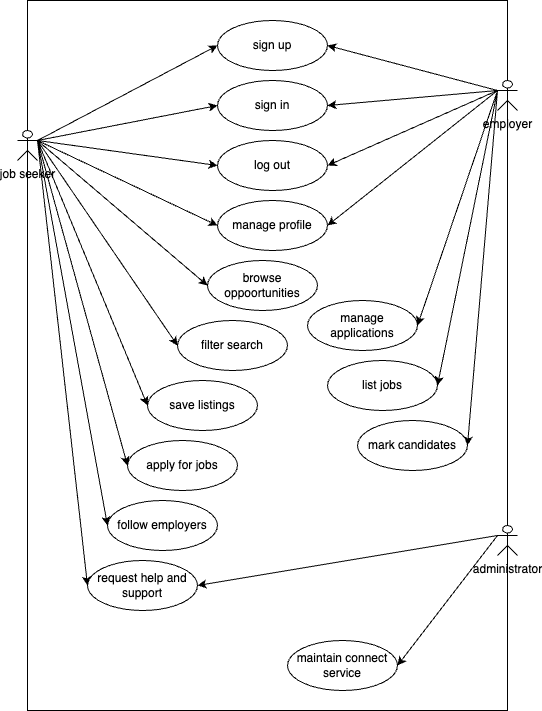

The diagram above was exported from draw.io. Its source (the exported page's mxGraphModel, read from the mxfile embedded in the PNG):
<mxGraphModel dx="1122" dy="724" grid="1" gridSize="10" guides="1" tooltips="1" connect="1" arrows="1" fold="1" page="1" pageScale="1" pageWidth="827" pageHeight="1169" math="0" shadow="0">
  <root>
    <mxCell id="0" />
    <mxCell id="1" parent="0" />
    <mxCell id="iOeNDrVxPZo-YexRlW1L-1" value="" style="rounded=0;whiteSpace=wrap;html=1;" vertex="1" parent="1">
      <mxGeometry x="190" y="30" width="480" height="710" as="geometry" />
    </mxCell>
    <mxCell id="iOeNDrVxPZo-YexRlW1L-2" value="job seeker" style="shape=umlActor;verticalLabelPosition=bottom;verticalAlign=top;html=1;outlineConnect=0;" vertex="1" parent="1">
      <mxGeometry x="180" y="160" width="20" height="30" as="geometry" />
    </mxCell>
    <mxCell id="iOeNDrVxPZo-YexRlW1L-4" value="employer" style="shape=umlActor;verticalLabelPosition=bottom;verticalAlign=top;html=1;outlineConnect=0;" vertex="1" parent="1">
      <mxGeometry x="660" y="110" width="20" height="30" as="geometry" />
    </mxCell>
    <mxCell id="iOeNDrVxPZo-YexRlW1L-5" value="administrator" style="shape=umlActor;verticalLabelPosition=bottom;verticalAlign=top;html=1;outlineConnect=0;" vertex="1" parent="1">
      <mxGeometry x="660" y="555" width="20" height="30" as="geometry" />
    </mxCell>
    <mxCell id="iOeNDrVxPZo-YexRlW1L-6" value="sign up" style="ellipse;whiteSpace=wrap;html=1;" vertex="1" parent="1">
      <mxGeometry x="380" y="50" width="110" height="50" as="geometry" />
    </mxCell>
    <mxCell id="iOeNDrVxPZo-YexRlW1L-7" value="sign in" style="ellipse;whiteSpace=wrap;html=1;" vertex="1" parent="1">
      <mxGeometry x="380" y="110" width="110" height="50" as="geometry" />
    </mxCell>
    <mxCell id="iOeNDrVxPZo-YexRlW1L-8" value="browse oppoortunities" style="ellipse;whiteSpace=wrap;html=1;" vertex="1" parent="1">
      <mxGeometry x="370" y="290" width="110" height="50" as="geometry" />
    </mxCell>
    <mxCell id="iOeNDrVxPZo-YexRlW1L-9" value="filter search" style="ellipse;whiteSpace=wrap;html=1;" vertex="1" parent="1">
      <mxGeometry x="340" y="350" width="110" height="50" as="geometry" />
    </mxCell>
    <mxCell id="iOeNDrVxPZo-YexRlW1L-10" value="manage profile" style="ellipse;whiteSpace=wrap;html=1;" vertex="1" parent="1">
      <mxGeometry x="380" y="230" width="110" height="50" as="geometry" />
    </mxCell>
    <mxCell id="iOeNDrVxPZo-YexRlW1L-11" value="save listings" style="ellipse;whiteSpace=wrap;html=1;" vertex="1" parent="1">
      <mxGeometry x="310" y="410" width="110" height="50" as="geometry" />
    </mxCell>
    <mxCell id="iOeNDrVxPZo-YexRlW1L-12" value="mark candidates" style="ellipse;whiteSpace=wrap;html=1;" vertex="1" parent="1">
      <mxGeometry x="520" y="450" width="110" height="50" as="geometry" />
    </mxCell>
    <mxCell id="iOeNDrVxPZo-YexRlW1L-13" value="apply for jobs" style="ellipse;whiteSpace=wrap;html=1;" vertex="1" parent="1">
      <mxGeometry x="290" y="470" width="110" height="50" as="geometry" />
    </mxCell>
    <mxCell id="iOeNDrVxPZo-YexRlW1L-14" value="list jobs" style="ellipse;whiteSpace=wrap;html=1;" vertex="1" parent="1">
      <mxGeometry x="490" y="390" width="110" height="50" as="geometry" />
    </mxCell>
    <mxCell id="iOeNDrVxPZo-YexRlW1L-15" value="manage applications" style="ellipse;whiteSpace=wrap;html=1;" vertex="1" parent="1">
      <mxGeometry x="470" y="330" width="110" height="50" as="geometry" />
    </mxCell>
    <mxCell id="iOeNDrVxPZo-YexRlW1L-16" value="follow employers" style="ellipse;whiteSpace=wrap;html=1;" vertex="1" parent="1">
      <mxGeometry x="270" y="530" width="110" height="50" as="geometry" />
    </mxCell>
    <mxCell id="iOeNDrVxPZo-YexRlW1L-17" value="request help and support" style="ellipse;whiteSpace=wrap;html=1;" vertex="1" parent="1">
      <mxGeometry x="250" y="590" width="110" height="50" as="geometry" />
    </mxCell>
    <mxCell id="iOeNDrVxPZo-YexRlW1L-18" value="maintain connect service" style="ellipse;whiteSpace=wrap;html=1;" vertex="1" parent="1">
      <mxGeometry x="450" y="670" width="110" height="50" as="geometry" />
    </mxCell>
    <mxCell id="iOeNDrVxPZo-YexRlW1L-24" value="log out" style="ellipse;whiteSpace=wrap;html=1;" vertex="1" parent="1">
      <mxGeometry x="380" y="170" width="110" height="50" as="geometry" />
    </mxCell>
    <mxCell id="iOeNDrVxPZo-YexRlW1L-27" value="" style="endArrow=classic;html=1;rounded=0;exitX=1;exitY=0.3333333333333333;exitDx=0;exitDy=0;exitPerimeter=0;entryX=0;entryY=0.5;entryDx=0;entryDy=0;" edge="1" parent="1" source="iOeNDrVxPZo-YexRlW1L-2" target="iOeNDrVxPZo-YexRlW1L-6">
      <mxGeometry width="50" height="50" relative="1" as="geometry">
        <mxPoint x="390" y="310" as="sourcePoint" />
        <mxPoint x="440" y="260" as="targetPoint" />
      </mxGeometry>
    </mxCell>
    <mxCell id="iOeNDrVxPZo-YexRlW1L-28" value="" style="endArrow=classic;html=1;rounded=0;entryX=0;entryY=0.5;entryDx=0;entryDy=0;" edge="1" parent="1" target="iOeNDrVxPZo-YexRlW1L-7">
      <mxGeometry width="50" height="50" relative="1" as="geometry">
        <mxPoint x="200" y="170" as="sourcePoint" />
        <mxPoint x="390" y="85" as="targetPoint" />
      </mxGeometry>
    </mxCell>
    <mxCell id="iOeNDrVxPZo-YexRlW1L-29" value="" style="endArrow=classic;html=1;rounded=0;exitX=1;exitY=0.3333333333333333;exitDx=0;exitDy=0;exitPerimeter=0;entryX=0;entryY=0.5;entryDx=0;entryDy=0;" edge="1" parent="1" source="iOeNDrVxPZo-YexRlW1L-2" target="iOeNDrVxPZo-YexRlW1L-24">
      <mxGeometry width="50" height="50" relative="1" as="geometry">
        <mxPoint x="230" y="187.5" as="sourcePoint" />
        <mxPoint x="380" y="200" as="targetPoint" />
      </mxGeometry>
    </mxCell>
    <mxCell id="iOeNDrVxPZo-YexRlW1L-31" value="" style="endArrow=classic;html=1;rounded=0;entryX=0;entryY=0.5;entryDx=0;entryDy=0;exitX=1;exitY=0.3333333333333333;exitDx=0;exitDy=0;exitPerimeter=0;" edge="1" parent="1" source="iOeNDrVxPZo-YexRlW1L-2" target="iOeNDrVxPZo-YexRlW1L-10">
      <mxGeometry width="50" height="50" relative="1" as="geometry">
        <mxPoint x="390" y="310" as="sourcePoint" />
        <mxPoint x="440" y="260" as="targetPoint" />
      </mxGeometry>
    </mxCell>
    <mxCell id="iOeNDrVxPZo-YexRlW1L-32" value="" style="endArrow=classic;html=1;rounded=0;exitX=0;exitY=0.3333333333333333;exitDx=0;exitDy=0;exitPerimeter=0;entryX=1;entryY=0.5;entryDx=0;entryDy=0;" edge="1" parent="1" source="iOeNDrVxPZo-YexRlW1L-4" target="iOeNDrVxPZo-YexRlW1L-6">
      <mxGeometry width="50" height="50" relative="1" as="geometry">
        <mxPoint x="210" y="180" as="sourcePoint" />
        <mxPoint x="390" y="85" as="targetPoint" />
      </mxGeometry>
    </mxCell>
    <mxCell id="iOeNDrVxPZo-YexRlW1L-33" value="" style="endArrow=classic;html=1;rounded=0;exitX=0;exitY=0.3333333333333333;exitDx=0;exitDy=0;exitPerimeter=0;entryX=1;entryY=0.5;entryDx=0;entryDy=0;" edge="1" parent="1" source="iOeNDrVxPZo-YexRlW1L-4" target="iOeNDrVxPZo-YexRlW1L-7">
      <mxGeometry width="50" height="50" relative="1" as="geometry">
        <mxPoint x="670" y="130" as="sourcePoint" />
        <mxPoint x="500" y="85" as="targetPoint" />
      </mxGeometry>
    </mxCell>
    <mxCell id="iOeNDrVxPZo-YexRlW1L-34" value="" style="endArrow=classic;html=1;rounded=0;exitX=0;exitY=0.3333333333333333;exitDx=0;exitDy=0;exitPerimeter=0;entryX=1;entryY=0.5;entryDx=0;entryDy=0;" edge="1" parent="1" source="iOeNDrVxPZo-YexRlW1L-4" target="iOeNDrVxPZo-YexRlW1L-24">
      <mxGeometry width="50" height="50" relative="1" as="geometry">
        <mxPoint x="680" y="140" as="sourcePoint" />
        <mxPoint x="510" y="95" as="targetPoint" />
      </mxGeometry>
    </mxCell>
    <mxCell id="iOeNDrVxPZo-YexRlW1L-35" value="" style="endArrow=classic;html=1;rounded=0;exitX=0;exitY=0.3333333333333333;exitDx=0;exitDy=0;exitPerimeter=0;entryX=1;entryY=0.5;entryDx=0;entryDy=0;" edge="1" parent="1" source="iOeNDrVxPZo-YexRlW1L-4" target="iOeNDrVxPZo-YexRlW1L-10">
      <mxGeometry width="50" height="50" relative="1" as="geometry">
        <mxPoint x="690" y="150" as="sourcePoint" />
        <mxPoint x="520" y="105" as="targetPoint" />
      </mxGeometry>
    </mxCell>
    <mxCell id="iOeNDrVxPZo-YexRlW1L-36" value="" style="endArrow=classic;html=1;rounded=0;entryX=1;entryY=0.5;entryDx=0;entryDy=0;" edge="1" parent="1" target="iOeNDrVxPZo-YexRlW1L-15">
      <mxGeometry width="50" height="50" relative="1" as="geometry">
        <mxPoint x="660" y="120" as="sourcePoint" />
        <mxPoint x="530" y="115" as="targetPoint" />
      </mxGeometry>
    </mxCell>
    <mxCell id="iOeNDrVxPZo-YexRlW1L-37" value="" style="endArrow=classic;html=1;rounded=0;exitX=0;exitY=0.3333333333333333;exitDx=0;exitDy=0;exitPerimeter=0;entryX=1;entryY=0.5;entryDx=0;entryDy=0;" edge="1" parent="1" source="iOeNDrVxPZo-YexRlW1L-4" target="iOeNDrVxPZo-YexRlW1L-14">
      <mxGeometry width="50" height="50" relative="1" as="geometry">
        <mxPoint x="710" y="170" as="sourcePoint" />
        <mxPoint x="540" y="125" as="targetPoint" />
      </mxGeometry>
    </mxCell>
    <mxCell id="iOeNDrVxPZo-YexRlW1L-38" value="" style="endArrow=classic;html=1;rounded=0;exitX=0;exitY=0.3333333333333333;exitDx=0;exitDy=0;exitPerimeter=0;entryX=1;entryY=0.5;entryDx=0;entryDy=0;" edge="1" parent="1" source="iOeNDrVxPZo-YexRlW1L-4" target="iOeNDrVxPZo-YexRlW1L-12">
      <mxGeometry width="50" height="50" relative="1" as="geometry">
        <mxPoint x="720" y="180" as="sourcePoint" />
        <mxPoint x="550" y="135" as="targetPoint" />
      </mxGeometry>
    </mxCell>
    <mxCell id="iOeNDrVxPZo-YexRlW1L-39" value="" style="endArrow=classic;html=1;rounded=0;exitX=1;exitY=0.3333333333333333;exitDx=0;exitDy=0;exitPerimeter=0;entryX=0;entryY=0.5;entryDx=0;entryDy=0;" edge="1" parent="1" source="iOeNDrVxPZo-YexRlW1L-2" target="iOeNDrVxPZo-YexRlW1L-8">
      <mxGeometry width="50" height="50" relative="1" as="geometry">
        <mxPoint x="730" y="190" as="sourcePoint" />
        <mxPoint x="560" y="145" as="targetPoint" />
      </mxGeometry>
    </mxCell>
    <mxCell id="iOeNDrVxPZo-YexRlW1L-40" value="" style="endArrow=classic;html=1;rounded=0;exitX=1;exitY=0.3333333333333333;exitDx=0;exitDy=0;exitPerimeter=0;entryX=0;entryY=0.5;entryDx=0;entryDy=0;strokeColor=default;align=center;verticalAlign=middle;fontFamily=Helvetica;fontSize=11;fontColor=default;labelBackgroundColor=default;" edge="1" parent="1" source="iOeNDrVxPZo-YexRlW1L-2" target="iOeNDrVxPZo-YexRlW1L-9">
      <mxGeometry width="50" height="50" relative="1" as="geometry">
        <mxPoint x="740" y="200" as="sourcePoint" />
        <mxPoint x="570" y="155" as="targetPoint" />
      </mxGeometry>
    </mxCell>
    <mxCell id="iOeNDrVxPZo-YexRlW1L-41" value="" style="endArrow=classic;html=1;rounded=0;exitX=1;exitY=0.3333333333333333;exitDx=0;exitDy=0;exitPerimeter=0;entryX=0;entryY=0.5;entryDx=0;entryDy=0;strokeColor=default;align=center;verticalAlign=middle;fontFamily=Helvetica;fontSize=11;fontColor=default;labelBackgroundColor=default;" edge="1" parent="1" source="iOeNDrVxPZo-YexRlW1L-2" target="iOeNDrVxPZo-YexRlW1L-11">
      <mxGeometry width="50" height="50" relative="1" as="geometry">
        <mxPoint x="210" y="180" as="sourcePoint" />
        <mxPoint x="350" y="385" as="targetPoint" />
      </mxGeometry>
    </mxCell>
    <mxCell id="iOeNDrVxPZo-YexRlW1L-42" value="" style="endArrow=classic;html=1;rounded=0;exitX=1;exitY=0.3333333333333333;exitDx=0;exitDy=0;exitPerimeter=0;entryX=0;entryY=0.5;entryDx=0;entryDy=0;strokeColor=default;align=center;verticalAlign=middle;fontFamily=Helvetica;fontSize=11;fontColor=default;labelBackgroundColor=default;" edge="1" parent="1" source="iOeNDrVxPZo-YexRlW1L-2" target="iOeNDrVxPZo-YexRlW1L-13">
      <mxGeometry width="50" height="50" relative="1" as="geometry">
        <mxPoint x="210" y="180" as="sourcePoint" />
        <mxPoint x="320" y="445" as="targetPoint" />
      </mxGeometry>
    </mxCell>
    <mxCell id="iOeNDrVxPZo-YexRlW1L-43" value="" style="endArrow=classic;html=1;rounded=0;exitX=1;exitY=0.3333333333333333;exitDx=0;exitDy=0;exitPerimeter=0;entryX=0;entryY=0.5;entryDx=0;entryDy=0;strokeColor=default;align=center;verticalAlign=middle;fontFamily=Helvetica;fontSize=11;fontColor=default;labelBackgroundColor=default;" edge="1" parent="1" source="iOeNDrVxPZo-YexRlW1L-2" target="iOeNDrVxPZo-YexRlW1L-16">
      <mxGeometry width="50" height="50" relative="1" as="geometry">
        <mxPoint x="220" y="190" as="sourcePoint" />
        <mxPoint x="330" y="455" as="targetPoint" />
      </mxGeometry>
    </mxCell>
    <mxCell id="iOeNDrVxPZo-YexRlW1L-44" value="" style="endArrow=classic;html=1;rounded=0;exitX=1;exitY=0.3333333333333333;exitDx=0;exitDy=0;exitPerimeter=0;entryX=0;entryY=0.5;entryDx=0;entryDy=0;strokeColor=default;align=center;verticalAlign=middle;fontFamily=Helvetica;fontSize=11;fontColor=default;labelBackgroundColor=default;" edge="1" parent="1" source="iOeNDrVxPZo-YexRlW1L-2" target="iOeNDrVxPZo-YexRlW1L-17">
      <mxGeometry width="50" height="50" relative="1" as="geometry">
        <mxPoint x="230" y="200" as="sourcePoint" />
        <mxPoint x="340" y="465" as="targetPoint" />
      </mxGeometry>
    </mxCell>
    <mxCell id="iOeNDrVxPZo-YexRlW1L-45" value="" style="endArrow=classic;html=1;rounded=0;exitX=0;exitY=0.3333333333333333;exitDx=0;exitDy=0;exitPerimeter=0;entryX=1;entryY=0.5;entryDx=0;entryDy=0;strokeColor=default;align=center;verticalAlign=middle;fontFamily=Helvetica;fontSize=11;fontColor=default;labelBackgroundColor=default;" edge="1" parent="1" source="iOeNDrVxPZo-YexRlW1L-5" target="iOeNDrVxPZo-YexRlW1L-18">
      <mxGeometry width="50" height="50" relative="1" as="geometry">
        <mxPoint x="240" y="210" as="sourcePoint" />
        <mxPoint x="350" y="475" as="targetPoint" />
      </mxGeometry>
    </mxCell>
    <mxCell id="iOeNDrVxPZo-YexRlW1L-46" value="" style="endArrow=classic;html=1;rounded=0;exitX=0;exitY=0.3333333333333333;exitDx=0;exitDy=0;exitPerimeter=0;entryX=1;entryY=0.5;entryDx=0;entryDy=0;strokeColor=default;align=center;verticalAlign=middle;fontFamily=Helvetica;fontSize=11;fontColor=default;labelBackgroundColor=default;" edge="1" parent="1" source="iOeNDrVxPZo-YexRlW1L-5" target="iOeNDrVxPZo-YexRlW1L-17">
      <mxGeometry width="50" height="50" relative="1" as="geometry">
        <mxPoint x="250" y="220" as="sourcePoint" />
        <mxPoint x="360" y="485" as="targetPoint" />
      </mxGeometry>
    </mxCell>
  </root>
</mxGraphModel>